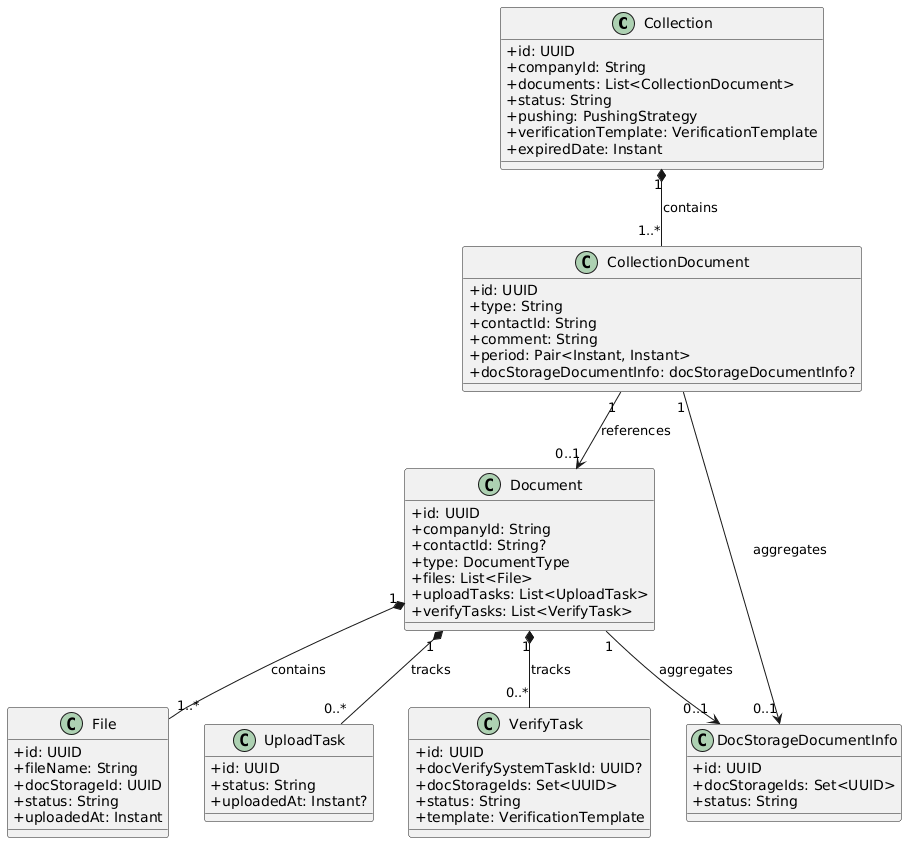

The diagram above was rendered by PlantUML. Its source (embedded in the PNG):
@startuml
skinparam classAttributeIconSize 0

class Collection {
  + id: UUID
  + companyId: String
  + documents: List<CollectionDocument>
  + status: String
  + pushing: PushingStrategy
  + verificationTemplate: VerificationTemplate
  + expiredDate: Instant
}

class CollectionDocument {
  + id: UUID
  + type: String
  + contactId: String
  + comment: String
  + period: Pair<Instant, Instant>
  + docStorageDocumentInfo: docStorageDocumentInfo?
}

class Document {
  + id: UUID
  + companyId: String
  + contactId: String?
  + type: DocumentType
  + files: List<File>
  + uploadTasks: List<UploadTask>
  + verifyTasks: List<VerifyTask>
}

class File {
  + id: UUID
  + fileName: String
  + docStorageId: UUID
  + status: String
  + uploadedAt: Instant
}

class UploadTask {
  + id: UUID
  + status: String
  + uploadedAt: Instant?
}

class VerifyTask {
  + id: UUID
  + docVerifySystemTaskId: UUID?
  + docStorageIds: Set<UUID>
  + status: String
  + template: VerificationTemplate
}

class DocStorageDocumentInfo {
  + id: UUID
  + docStorageIds: Set<UUID>
  + status: String
}

Collection "1" *-- "1..*" CollectionDocument : contains
CollectionDocument "1" --> "0..1" Document : references
Document "1" *-- "1..*" File : contains
Document "1" *-- "0..*" UploadTask : tracks
Document "1" *-- "0..*" VerifyTask : tracks
CollectionDocument "1" --> "0..1" DocStorageDocumentInfo : aggregates
Document "1" --> "0..1" DocStorageDocumentInfo : aggregates
@enduml